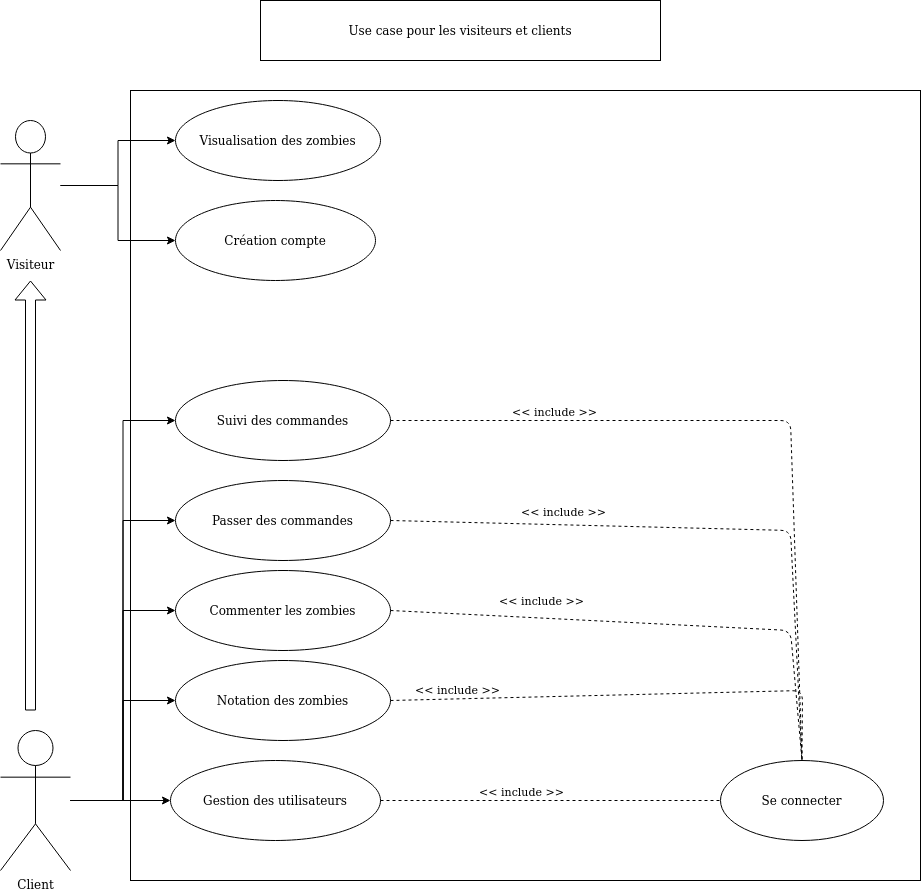

The diagram above was exported from draw.io. Its source (the exported page's mxGraphModel, read from the mxfile embedded in the PNG):
<mxGraphModel dx="1422" dy="778" grid="1" gridSize="10" guides="1" tooltips="1" connect="1" arrows="1" fold="1" page="1" pageScale="1" pageWidth="827" pageHeight="1169" math="0" shadow="0">
  <root>
    <mxCell id="0" />
    <mxCell id="1" parent="0" />
    <mxCell id="xckZjQ-870fb0-fa5IDs-58" value="" style="group" vertex="1" connectable="0" parent="1">
      <mxGeometry x="30" y="100" width="920" height="790" as="geometry" />
    </mxCell>
    <mxCell id="xckZjQ-870fb0-fa5IDs-57" value="" style="group" vertex="1" connectable="0" parent="xckZjQ-870fb0-fa5IDs-58">
      <mxGeometry x="130" width="790" height="790" as="geometry" />
    </mxCell>
    <mxCell id="xckZjQ-870fb0-fa5IDs-56" value="" style="group" vertex="1" connectable="0" parent="xckZjQ-870fb0-fa5IDs-57">
      <mxGeometry width="790" height="790" as="geometry" />
    </mxCell>
    <mxCell id="xckZjQ-870fb0-fa5IDs-55" value="" style="group" vertex="1" connectable="0" parent="xckZjQ-870fb0-fa5IDs-56">
      <mxGeometry width="790" height="790" as="geometry" />
    </mxCell>
    <mxCell id="xckZjQ-870fb0-fa5IDs-52" value="" style="group" vertex="1" connectable="0" parent="xckZjQ-870fb0-fa5IDs-55">
      <mxGeometry width="790" height="790" as="geometry" />
    </mxCell>
    <mxCell id="xckZjQ-870fb0-fa5IDs-3" value="" style="whiteSpace=wrap;html=1;aspect=fixed;" vertex="1" parent="xckZjQ-870fb0-fa5IDs-52">
      <mxGeometry width="790" height="790" as="geometry" />
    </mxCell>
    <mxCell id="xckZjQ-870fb0-fa5IDs-22" value="Commenter les zombies" style="ellipse;whiteSpace=wrap;html=1;" vertex="1" parent="xckZjQ-870fb0-fa5IDs-52">
      <mxGeometry x="45" y="480" width="215" height="80" as="geometry" />
    </mxCell>
    <mxCell id="xckZjQ-870fb0-fa5IDs-11" value="Notation des zombies" style="ellipse;whiteSpace=wrap;html=1;" vertex="1" parent="xckZjQ-870fb0-fa5IDs-52">
      <mxGeometry x="45" y="570" width="215" height="80" as="geometry" />
    </mxCell>
    <mxCell id="xckZjQ-870fb0-fa5IDs-60" value="Création compte" style="ellipse;whiteSpace=wrap;html=1;" vertex="1" parent="xckZjQ-870fb0-fa5IDs-52">
      <mxGeometry x="45" y="110" width="200" height="80" as="geometry" />
    </mxCell>
    <mxCell id="xckZjQ-870fb0-fa5IDs-6" value="Visualisation des zombies" style="ellipse;whiteSpace=wrap;html=1;" vertex="1" parent="xckZjQ-870fb0-fa5IDs-56">
      <mxGeometry x="45" y="10" width="205" height="80" as="geometry" />
    </mxCell>
    <mxCell id="xckZjQ-870fb0-fa5IDs-20" value="Suivi des commandes" style="ellipse;whiteSpace=wrap;html=1;" vertex="1" parent="xckZjQ-870fb0-fa5IDs-56">
      <mxGeometry x="45" y="290" width="215" height="80" as="geometry" />
    </mxCell>
    <mxCell id="xckZjQ-870fb0-fa5IDs-21" value="Passer des commandes" style="ellipse;whiteSpace=wrap;html=1;" vertex="1" parent="xckZjQ-870fb0-fa5IDs-56">
      <mxGeometry x="45" y="390" width="215" height="80" as="geometry" />
    </mxCell>
    <mxCell id="xckZjQ-870fb0-fa5IDs-61" style="edgeStyle=orthogonalEdgeStyle;rounded=0;orthogonalLoop=1;jettySize=auto;html=1;entryX=0;entryY=0.5;entryDx=0;entryDy=0;" edge="1" parent="xckZjQ-870fb0-fa5IDs-58" source="xckZjQ-870fb0-fa5IDs-1" target="xckZjQ-870fb0-fa5IDs-60">
      <mxGeometry relative="1" as="geometry" />
    </mxCell>
    <mxCell id="xckZjQ-870fb0-fa5IDs-1" value="Visiteur" style="shape=umlActor;verticalLabelPosition=bottom;labelBackgroundColor=#ffffff;verticalAlign=top;html=1;outlineConnect=0;" vertex="1" parent="xckZjQ-870fb0-fa5IDs-58">
      <mxGeometry y="30" width="60" height="130" as="geometry" />
    </mxCell>
    <mxCell id="xckZjQ-870fb0-fa5IDs-10" value="Gestion des utilisateurs" style="ellipse;whiteSpace=wrap;html=1;" vertex="1" parent="xckZjQ-870fb0-fa5IDs-58">
      <mxGeometry x="170" y="670" width="210" height="80" as="geometry" />
    </mxCell>
    <mxCell id="xckZjQ-870fb0-fa5IDs-27" value="Se connecter" style="ellipse;whiteSpace=wrap;html=1;" vertex="1" parent="xckZjQ-870fb0-fa5IDs-58">
      <mxGeometry x="720" y="670" width="163" height="80" as="geometry" />
    </mxCell>
    <mxCell id="xckZjQ-870fb0-fa5IDs-36" style="edgeStyle=orthogonalEdgeStyle;rounded=0;orthogonalLoop=1;jettySize=auto;html=1;" edge="1" parent="xckZjQ-870fb0-fa5IDs-58" source="xckZjQ-870fb0-fa5IDs-28" target="xckZjQ-870fb0-fa5IDs-10">
      <mxGeometry relative="1" as="geometry" />
    </mxCell>
    <mxCell id="xckZjQ-870fb0-fa5IDs-28" value="Client" style="shape=umlActor;verticalLabelPosition=bottom;labelBackgroundColor=#ffffff;verticalAlign=top;html=1;outlineConnect=0;" vertex="1" parent="xckZjQ-870fb0-fa5IDs-58">
      <mxGeometry y="640" width="70" height="140" as="geometry" />
    </mxCell>
    <mxCell id="xckZjQ-870fb0-fa5IDs-34" value="" style="shape=flexArrow;endArrow=classic;html=1;" edge="1" parent="xckZjQ-870fb0-fa5IDs-58">
      <mxGeometry width="50" height="50" relative="1" as="geometry">
        <mxPoint x="30" y="620" as="sourcePoint" />
        <mxPoint x="30" y="190" as="targetPoint" />
      </mxGeometry>
    </mxCell>
    <mxCell id="xckZjQ-870fb0-fa5IDs-37" value="" style="endArrow=none;dashed=1;html=1;entryX=0;entryY=0.5;entryDx=0;entryDy=0;exitX=1;exitY=0.5;exitDx=0;exitDy=0;" edge="1" parent="xckZjQ-870fb0-fa5IDs-58" source="xckZjQ-870fb0-fa5IDs-10" target="xckZjQ-870fb0-fa5IDs-27">
      <mxGeometry width="50" height="50" relative="1" as="geometry">
        <mxPoint x="360" y="510" as="sourcePoint" />
        <mxPoint x="410" y="460" as="targetPoint" />
      </mxGeometry>
    </mxCell>
    <mxCell id="xckZjQ-870fb0-fa5IDs-38" value="&amp;lt;&amp;lt; include &amp;gt;&amp;gt;" style="edgeLabel;html=1;align=center;verticalAlign=middle;resizable=0;points=[];" vertex="1" connectable="0" parent="xckZjQ-870fb0-fa5IDs-37">
      <mxGeometry x="-0.3529" y="2" relative="1" as="geometry">
        <mxPoint x="30" y="-8" as="offset" />
      </mxGeometry>
    </mxCell>
    <mxCell id="xckZjQ-870fb0-fa5IDs-45" value="" style="endArrow=none;dashed=1;html=1;entryX=0.5;entryY=0;entryDx=0;entryDy=0;exitX=1;exitY=0.5;exitDx=0;exitDy=0;" edge="1" parent="xckZjQ-870fb0-fa5IDs-58" source="xckZjQ-870fb0-fa5IDs-22" target="xckZjQ-870fb0-fa5IDs-27">
      <mxGeometry width="50" height="50" relative="1" as="geometry">
        <mxPoint x="360" y="410" as="sourcePoint" />
        <mxPoint x="410" y="360" as="targetPoint" />
        <Array as="points">
          <mxPoint x="790" y="540" />
        </Array>
      </mxGeometry>
    </mxCell>
    <mxCell id="xckZjQ-870fb0-fa5IDs-46" value="&amp;lt;&amp;lt; include &amp;gt;&amp;gt;" style="edgeLabel;html=1;align=center;verticalAlign=middle;resizable=0;points=[];" vertex="1" connectable="0" parent="xckZjQ-870fb0-fa5IDs-45">
      <mxGeometry x="-0.4376" y="-3" relative="1" as="geometry">
        <mxPoint x="1.34" y="-20.44" as="offset" />
      </mxGeometry>
    </mxCell>
    <mxCell id="xckZjQ-870fb0-fa5IDs-40" value="" style="endArrow=none;dashed=1;html=1;entryX=0.5;entryY=0;entryDx=0;entryDy=0;exitX=1;exitY=0.5;exitDx=0;exitDy=0;" edge="1" parent="xckZjQ-870fb0-fa5IDs-58" source="xckZjQ-870fb0-fa5IDs-11" target="xckZjQ-870fb0-fa5IDs-27">
      <mxGeometry width="50" height="50" relative="1" as="geometry">
        <mxPoint x="360" y="400" as="sourcePoint" />
        <mxPoint x="410" y="350" as="targetPoint" />
        <Array as="points">
          <mxPoint x="802" y="600" />
        </Array>
      </mxGeometry>
    </mxCell>
    <mxCell id="xckZjQ-870fb0-fa5IDs-50" value="&amp;lt;&amp;lt; include &amp;gt;&amp;gt;" style="edgeLabel;html=1;align=center;verticalAlign=middle;resizable=0;points=[];" vertex="1" connectable="0" parent="xckZjQ-870fb0-fa5IDs-40">
      <mxGeometry x="-0.6968" y="2" relative="1" as="geometry">
        <mxPoint x="-6" y="-8" as="offset" />
      </mxGeometry>
    </mxCell>
    <mxCell id="xckZjQ-870fb0-fa5IDs-42" value="" style="endArrow=none;dashed=1;html=1;entryX=0.5;entryY=0;entryDx=0;entryDy=0;exitX=1;exitY=0.5;exitDx=0;exitDy=0;" edge="1" parent="xckZjQ-870fb0-fa5IDs-58" source="xckZjQ-870fb0-fa5IDs-20" target="xckZjQ-870fb0-fa5IDs-27">
      <mxGeometry width="50" height="50" relative="1" as="geometry">
        <mxPoint x="360" y="360" as="sourcePoint" />
        <mxPoint x="410" y="310" as="targetPoint" />
        <Array as="points">
          <mxPoint x="790" y="330" />
        </Array>
      </mxGeometry>
    </mxCell>
    <mxCell id="xckZjQ-870fb0-fa5IDs-48" value="&amp;lt;&amp;lt; include &amp;gt;&amp;gt;" style="edgeLabel;html=1;align=center;verticalAlign=middle;resizable=0;points=[];" vertex="1" connectable="0" parent="xckZjQ-870fb0-fa5IDs-42">
      <mxGeometry x="-0.5596" y="2" relative="1" as="geometry">
        <mxPoint y="-8" as="offset" />
      </mxGeometry>
    </mxCell>
    <mxCell id="xckZjQ-870fb0-fa5IDs-43" value="" style="endArrow=none;dashed=1;html=1;entryX=0.5;entryY=0;entryDx=0;entryDy=0;exitX=1;exitY=0.5;exitDx=0;exitDy=0;" edge="1" parent="xckZjQ-870fb0-fa5IDs-58" source="xckZjQ-870fb0-fa5IDs-21" target="xckZjQ-870fb0-fa5IDs-27">
      <mxGeometry width="50" height="50" relative="1" as="geometry">
        <mxPoint x="360" y="360" as="sourcePoint" />
        <mxPoint x="410" y="310" as="targetPoint" />
        <Array as="points">
          <mxPoint x="790" y="440" />
        </Array>
      </mxGeometry>
    </mxCell>
    <mxCell id="xckZjQ-870fb0-fa5IDs-47" value="&amp;lt;&amp;lt; include &amp;gt;&amp;gt;" style="edgeLabel;html=1;align=center;verticalAlign=middle;resizable=0;points=[];" vertex="1" connectable="0" parent="xckZjQ-870fb0-fa5IDs-43">
      <mxGeometry x="-0.4507" y="-4" relative="1" as="geometry">
        <mxPoint y="-18.32" as="offset" />
      </mxGeometry>
    </mxCell>
    <mxCell id="xckZjQ-870fb0-fa5IDs-35" style="edgeStyle=orthogonalEdgeStyle;rounded=0;orthogonalLoop=1;jettySize=auto;html=1;entryX=0;entryY=0.5;entryDx=0;entryDy=0;" edge="1" parent="xckZjQ-870fb0-fa5IDs-58" target="xckZjQ-870fb0-fa5IDs-22">
      <mxGeometry relative="1" as="geometry">
        <mxPoint x="70" y="710" as="sourcePoint" />
      </mxGeometry>
    </mxCell>
    <mxCell id="xckZjQ-870fb0-fa5IDs-9" style="edgeStyle=orthogonalEdgeStyle;rounded=0;orthogonalLoop=1;jettySize=auto;html=1;entryX=0;entryY=0.5;entryDx=0;entryDy=0;" edge="1" parent="xckZjQ-870fb0-fa5IDs-58" source="xckZjQ-870fb0-fa5IDs-1" target="xckZjQ-870fb0-fa5IDs-6">
      <mxGeometry relative="1" as="geometry" />
    </mxCell>
    <mxCell id="xckZjQ-870fb0-fa5IDs-13" style="edgeStyle=orthogonalEdgeStyle;rounded=0;orthogonalLoop=1;jettySize=auto;html=1;entryX=0;entryY=0.5;entryDx=0;entryDy=0;" edge="1" parent="xckZjQ-870fb0-fa5IDs-58" target="xckZjQ-870fb0-fa5IDs-11">
      <mxGeometry relative="1" as="geometry">
        <mxPoint x="70" y="710" as="sourcePoint" />
      </mxGeometry>
    </mxCell>
    <mxCell id="xckZjQ-870fb0-fa5IDs-23" style="edgeStyle=orthogonalEdgeStyle;rounded=0;orthogonalLoop=1;jettySize=auto;html=1;entryX=0;entryY=0.5;entryDx=0;entryDy=0;" edge="1" parent="xckZjQ-870fb0-fa5IDs-58" target="xckZjQ-870fb0-fa5IDs-20">
      <mxGeometry relative="1" as="geometry">
        <mxPoint x="70" y="710" as="sourcePoint" />
      </mxGeometry>
    </mxCell>
    <mxCell id="xckZjQ-870fb0-fa5IDs-24" style="edgeStyle=orthogonalEdgeStyle;rounded=0;orthogonalLoop=1;jettySize=auto;html=1;entryX=0;entryY=0.5;entryDx=0;entryDy=0;" edge="1" parent="xckZjQ-870fb0-fa5IDs-58" target="xckZjQ-870fb0-fa5IDs-21">
      <mxGeometry relative="1" as="geometry">
        <mxPoint x="70" y="710" as="sourcePoint" />
      </mxGeometry>
    </mxCell>
    <mxCell id="xckZjQ-870fb0-fa5IDs-59" value="Use case pour les visiteurs et clients" style="rounded=0;whiteSpace=wrap;html=1;" vertex="1" parent="1">
      <mxGeometry x="290" y="10" width="400" height="60" as="geometry" />
    </mxCell>
  </root>
</mxGraphModel>